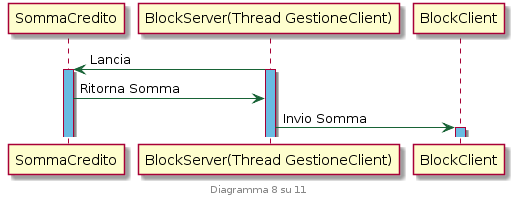

The diagram above was rendered by PlantUML. Its source (embedded in the PNG):
@startuml
skinparam sequence {
	ArrowColor #186336
}

footer Diagramma 8 su 11

participant	SommaCredito
participant	"BlockServer(Thread GestioneClient)"
participant	BlockClient

"BlockServer(Thread GestioneClient)" -> SommaCredito: Lancia
activate SommaCredito #69bbe2
activate "BlockServer(Thread GestioneClient)" #69bbe2
SommaCredito->"BlockServer(Thread GestioneClient)": Ritorna Somma

"BlockServer(Thread GestioneClient)"->BlockClient: Invio Somma
activate BlockClient #69bbe2





@enduml